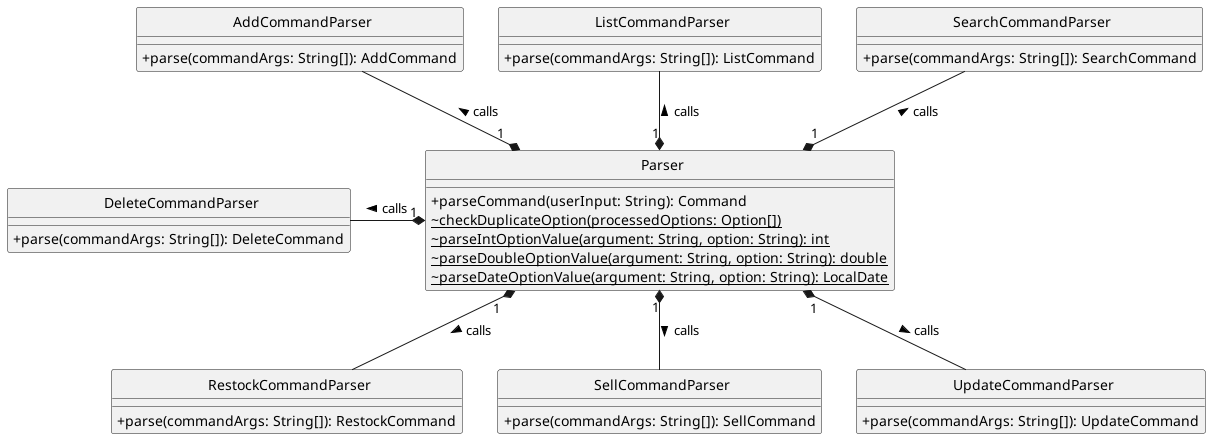

The diagram above was rendered by PlantUML. Its source (embedded in the PNG):
@startuml

skinparam classAttributeIconSize 0
skinparam CircledCharacterFontSize 0
skinparam CircledCharacterRadius 0

class Parser {
    + parseCommand(userInput: String): Command
    ~ checkDuplicateOption(processedOptions: Option[]) {static}
    ~ parseIntOptionValue(argument: String, option: String): int {static}
    ~ parseDoubleOptionValue(argument: String, option: String): double {static}
    ~ parseDateOptionValue(argument: String, option: String): LocalDate {static}
}

class AddCommandParser {
    + parse(commandArgs: String[]): AddCommand
}

class ListCommandParser {
    + parse(commandArgs: String[]): ListCommand
}

class RestockCommandParser {
    + parse(commandArgs: String[]): RestockCommand
}

class SearchCommandParser {
    + parse(commandArgs: String[]): SearchCommand
}

class SellCommandParser {
    + parse(commandArgs: String[]): SellCommand
}

class UpdateCommandParser {
    + parse(commandArgs: String[]): UpdateCommand
}

class DeleteCommandParser {
    + parse(commandArgs: String[]): DeleteCommand
}

AddCommandParser --* "1" Parser : < calls
SearchCommandParser --* "1" Parser : < calls
ListCommandParser --* "1" Parser : < calls

Parser "1" *-- RestockCommandParser : > calls
Parser "1" *-- SellCommandParser : > calls
Parser "1" *-- UpdateCommandParser : > calls

DeleteCommandParser -r-* "1" Parser : < calls

@enduml